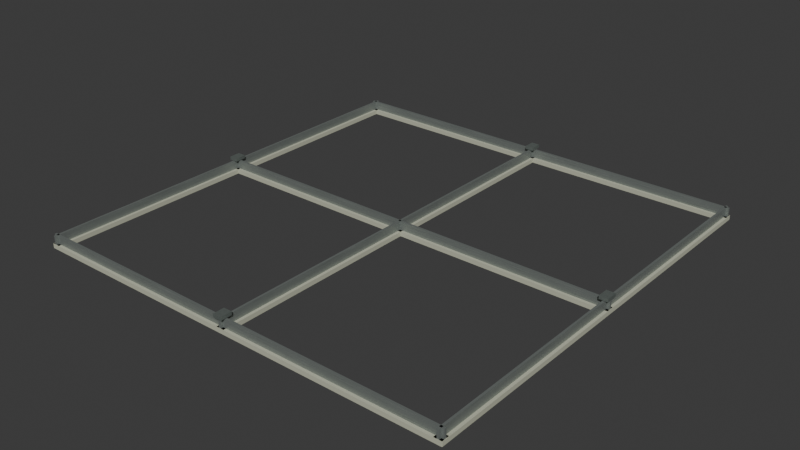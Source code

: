 # Source: suspended_ceiling_exposed_grid.blend  (saved by Blender 4.3.34; exported with 4.5.12 LTS)
import bpy
from mathutils import Matrix  # noqa: F401  (used for matrix-valued properties, if any)

bpy.ops.wm.read_factory_settings(use_empty=True)
scene = bpy.context.scene
scene.name = 'Scene'

# ---- collections
col_collection = bpy.data.collections.new('Collection'); scene.collection.children.link(col_collection)

# ---- images (referenced by path relative to the original .blend; pixels are not part of the script)
import os
ASSET_DIR = os.environ.get("B2B_ASSET_DIR", "")  # directory of the original .blend (textures are referenced by path, not embedded)
HERE = os.path.dirname(os.path.abspath(__file__))  # packed textures are extracted next to this script under _unpacked/

def load_image(name, relpath, width, height, colorspace="sRGB"):
    """Load a texture the original file referenced (path relative to the .blend, or extracted next to this script)."""
    p = next((c for c in (os.path.join(HERE, relpath), os.path.join(ASSET_DIR, relpath)) if relpath and os.path.exists(c)), "")
    if p:
        img = bpy.data.images.load(p, check_existing=True)
        img.name = name
    else:  # same state as the original file: an image datablock whose file is absent (Cycles renders it pink)
        img = bpy.data.images.new(name, width, height)
        img.source = "FILE"
        img.filepath = "//" + (relpath or name)
    img.colorspace_settings.name = colorspace
    return img
img_liminal_utility_256_png = load_image('liminal_utility_256.png', '_unpacked/liminal_utility_256.6681fb18.png', 256, 256, 'sRGB')

# ---- materials (node trees are filled in below, after node groups)
mat_paint_cream_015 = bpy.data.materials.new('paint_cream.015')
mat_galvanized_015 = bpy.data.materials.new('galvanized.015')
mat_brushed_015 = bpy.data.materials.new('brushed.015')

# ---- material node trees
mat_paint_cream_015.use_nodes = True; mat_paint_cream_015.node_tree.nodes.clear()
_N = mat_paint_cream_015.node_tree.nodes; _L = mat_paint_cream_015.node_tree.links
n0 = _N.new('ShaderNodeBsdfPrincipled'); n0.name = 'Principled BSDF'; n0.location = (10, 300)
n0.inputs[2].default_value = 0.82
n1 = _N.new('ShaderNodeOutputMaterial'); n1.name = 'Material Output'; n1.location = (300, 300)
n2 = _N.new('ShaderNodeTexImage'); n2.name = 'Image Texture'; n2.location = (0, 0)
n2.image = img_liminal_utility_256_png
n2.interpolation = 'Closest'
_L.new(n0.outputs[0], n1.inputs[0])
_L.new(n2.outputs[0], n0.inputs[0])
n1.is_active_output = True
mat_galvanized_015.use_nodes = True; mat_galvanized_015.node_tree.nodes.clear()
_N = mat_galvanized_015.node_tree.nodes; _L = mat_galvanized_015.node_tree.links
n0 = _N.new('ShaderNodeBsdfPrincipled'); n0.name = 'Principled BSDF'; n0.location = (10, 300)
n0.inputs[1].default_value = 0.55
n0.inputs[2].default_value = 0.48
n1 = _N.new('ShaderNodeOutputMaterial'); n1.name = 'Material Output'; n1.location = (300, 300)
n2 = _N.new('ShaderNodeTexImage'); n2.name = 'Image Texture'; n2.location = (0, 0)
n2.image = img_liminal_utility_256_png
n2.interpolation = 'Closest'
_L.new(n0.outputs[0], n1.inputs[0])
_L.new(n2.outputs[0], n0.inputs[0])
n1.is_active_output = True
mat_brushed_015.use_nodes = True; mat_brushed_015.node_tree.nodes.clear()
_N = mat_brushed_015.node_tree.nodes; _L = mat_brushed_015.node_tree.links
n0 = _N.new('ShaderNodeBsdfPrincipled'); n0.name = 'Principled BSDF'; n0.location = (10, 300)
n0.inputs[1].default_value = 0.55
n0.inputs[2].default_value = 0.48
n1 = _N.new('ShaderNodeOutputMaterial'); n1.name = 'Material Output'; n1.location = (300, 300)
n2 = _N.new('ShaderNodeTexImage'); n2.name = 'Image Texture'; n2.location = (0, 0)
n2.image = img_liminal_utility_256_png
n2.interpolation = 'Closest'
_L.new(n0.outputs[0], n1.inputs[0])
_L.new(n2.outputs[0], n0.inputs[0])
n1.is_active_output = True

# ---- world
world_world = bpy.data.worlds.new('World'); scene.world = world_world
world_world.use_nodes = True; world_world.node_tree.nodes.clear()
_N = world_world.node_tree.nodes; _L = world_world.node_tree.links
n0 = _N.new('ShaderNodeOutputWorld'); n0.name = 'World Output'; n0.location = (300, 300)
n1 = _N.new('ShaderNodeBackground'); n1.name = 'Background'; n1.location = (10, 300)
n1.inputs[0].default_value = (0.05088, 0.05088, 0.05088, 1.0)
_L.new(n1.outputs[0], n0.inputs[0])
n0.is_active_output = True
world_world.color = (0.05088, 0.05088, 0.05088)
world_world.sun_shadow_jitter_overblur = 0.0

# ---- meshes
me_cube_294 = bpy.data.meshes.new('Cube.294')
me_cube_294.from_pydata([(-0.601, -0.6, 0.0), (-0.601, -0.6, 0.012), (-0.601, 0.6, 0.0), (-0.601, 0.6, 0.012), (-0.579, -0.6, 0.0), (-0.579, -0.6, 0.012), (-0.579, 0.6, 0.0), (-0.579, 0.6, 0.012), (-0.593, -0.6, 0.006), (-0.593, -0.6, 0.036), (-0.593, 0.6, 0.006), (-0.593, 0.6, 0.036), (-0.587, -0.6, 0.006), (-0.587, -0.6, 0.036), (-0.587, 0.6, 0.006), (-0.587, 0.6, 0.036), (-0.011, -0.6, 0.0), (-0.011, -0.6, 0.012), (-0.011, 0.6, 0.0), (-0.011, 0.6, 0.012), (0.011, -0.6, 0.0), (0.011, -0.6, 0.012), (0.011, 0.6, 0.0), (0.011, 0.6, 0.012), (-0.003, -0.6, 0.006), (-0.003, -0.6, 0.036), (-0.003, 0.6, 0.006), (-0.003, 0.6, 0.036), (0.003, -0.6, 0.006), (0.003, -0.6, 0.036), (0.003, 0.6, 0.006), (0.003, 0.6, 0.036), (0.579, -0.6, 0.0), (0.579, -0.6, 0.012), (0.579, 0.6, 0.0), (0.579, 0.6, 0.012), (0.601, -0.6, 0.0), (0.601, -0.6, 0.012), (0.601, 0.6, 0.0), (0.601, 0.6, 0.012), (0.587, -0.6, 0.006), (0.587, -0.6, 0.036), (0.587, 0.6, 0.006), (0.587, 0.6, 0.036), (0.593, -0.6, 0.006), (0.593, -0.6, 0.036), (0.593, 0.6, 0.006), (0.593, 0.6, 0.036), (-0.6, 0.579, 0.0), (-0.6, 0.579, 0.012), (-0.6, 0.601, 0.0), (-0.6, 0.601, 0.012), (0.6, 0.579, 0.0), (0.6, 0.579, 0.012), (0.6, 0.601, 0.0), (0.6, 0.601, 0.012), (-0.6, 0.587, 0.006), (-0.6, 0.587, 0.036), (-0.6, 0.593, 0.006), (-0.6, 0.593, 0.036), (0.6, 0.587, 0.006), (0.6, 0.587, 0.036), (0.6, 0.593, 0.006), (0.6, 0.593, 0.036), (-0.6, -0.011, 0.0), (-0.6, -0.011, 0.012), (-0.6, 0.011, 0.0), (-0.6, 0.011, 0.012), (0.6, -0.011, 0.0), (0.6, -0.011, 0.012), (0.6, 0.011, 0.0), (0.6, 0.011, 0.012), (-0.6, -0.003, 0.006), (-0.6, -0.003, 0.036), (-0.6, 0.003, 0.006), (-0.6, 0.003, 0.036), (0.6, -0.003, 0.006), (0.6, -0.003, 0.036), (0.6, 0.003, 0.006), (0.6, 0.003, 0.036), (-0.6, -0.601, 0.0), (-0.6, -0.601, 0.012), (-0.6, -0.579, 0.0), (-0.6, -0.579, 0.012), (0.6, -0.601, 0.0), (0.6, -0.601, 0.012), (0.6, -0.579, 0.0), (0.6, -0.579, 0.012), (-0.6, -0.593, 0.006), (-0.6, -0.593, 0.036), (-0.6, -0.587, 0.006), (-0.6, -0.587, 0.036), (0.6, -0.593, 0.006), (0.6, -0.593, 0.036), (0.6, -0.587, 0.006), (0.6, -0.587, 0.036), (-0.602, -0.016, 0.0375), (-0.602, -0.016, 0.0465), (-0.602, 0.016, 0.0375), (-0.602, 0.016, 0.0465), (-0.578, -0.016, 0.0375), (-0.578, -0.016, 0.0465), (-0.578, 0.016, 0.0375), (-0.578, 0.016, 0.0465), (0.578, -0.016, 0.0375), (0.578, -0.016, 0.0465), (0.578, 0.016, 0.0375), (0.578, 0.016, 0.0465), (0.602, -0.016, 0.0375), (0.602, -0.016, 0.0465), (0.602, 0.016, 0.0375), (0.602, 0.016, 0.0465), (-0.012, 0.574, 0.0375), (-0.012, 0.574, 0.0465), (-0.012, 0.606, 0.0375), (-0.012, 0.606, 0.0465), (0.012, 0.574, 0.0375), (0.012, 0.574, 0.0465), (0.012, 0.606, 0.0375), (0.012, 0.606, 0.0465), (-0.012, -0.606, 0.0375), (-0.012, -0.606, 0.0465), (-0.012, -0.574, 0.0375), (-0.012, -0.574, 0.0465), (0.012, -0.606, 0.0375), (0.012, -0.606, 0.0465), (0.012, -0.574, 0.0375), (0.012, -0.574, 0.0465)], [], [(1, 2, 0), (3, 6, 2), (7, 4, 6), (5, 0, 4), (6, 0, 2), (3, 5, 7), (9, 10, 8), (11, 14, 10), (15, 12, 14), (13, 8, 12), (14, 8, 10), (11, 13, 15), (17, 18, 16), (19, 22, 18), (23, 20, 22), (21, 16, 20), (22, 16, 18), (19, 21, 23), (25, 26, 24), (27, 30, 26), (31, 28, 30), (29, 24, 28), (30, 24, 26), (27, 29, 31), (33, 34, 32), (35, 38, 34), (39, 36, 38), (37, 32, 36), (38, 32, 34), (35, 37, 39), (41, 42, 40), (43, 46, 42), (47, 44, 46), (45, 40, 44), (46, 40, 42), (43, 45, 47), (49, 50, 48), (51, 54, 50), (55, 52, 54), (53, 48, 52), (54, 48, 50), (51, 53, 55), (57, 58, 56), (59, 62, 58), (63, 60, 62), (61, 56, 60), (62, 56, 58), (59, 61, 63), (65, 66, 64), (67, 70, 66), (71, 68, 70), (69, 64, 68), (70, 64, 66), (67, 69, 71), (73, 74, 72), (75, 78, 74), (79, 76, 78), (77, 72, 76), (78, 72, 74), (75, 77, 79), (81, 82, 80), (83, 86, 82), (87, 84, 86), (85, 80, 84), (86, 80, 82), (83, 85, 87), (89, 90, 88), (91, 94, 90), (95, 92, 94), (93, 88, 92), (94, 88, 90), (91, 93, 95), (97, 98, 96), (99, 102, 98), (103, 100, 102), (101, 96, 100), (102, 96, 98), (99, 101, 103), (105, 106, 104), (107, 110, 106), (111, 108, 110), (109, 104, 108), (110, 104, 106), (107, 109, 111), (113, 114, 112), (115, 118, 114), (119, 116, 118), (117, 112, 116), (118, 112, 114), (115, 117, 119), (121, 122, 120), (123, 126, 122), (127, 124, 126), (125, 120, 124), (126, 120, 122), (123, 125, 127), (1, 3, 2), (3, 7, 6), (7, 5, 4), (5, 1, 0), (6, 4, 0), (3, 1, 5), (9, 11, 10), (11, 15, 14), (15, 13, 12), (13, 9, 8), (14, 12, 8), (11, 9, 13), (17, 19, 18), (19, 23, 22), (23, 21, 20), (21, 17, 16), (22, 20, 16), (19, 17, 21), (25, 27, 26), (27, 31, 30), (31, 29, 28), (29, 25, 24), (30, 28, 24), (27, 25, 29), (33, 35, 34), (35, 39, 38), (39, 37, 36), (37, 33, 32), (38, 36, 32), (35, 33, 37), (41, 43, 42), (43, 47, 46), (47, 45, 44), (45, 41, 40), (46, 44, 40), (43, 41, 45), (49, 51, 50), (51, 55, 54), (55, 53, 52), (53, 49, 48), (54, 52, 48), (51, 49, 53), (57, 59, 58), (59, 63, 62), (63, 61, 60), (61, 57, 56), (62, 60, 56), (59, 57, 61), (65, 67, 66), (67, 71, 70), (71, 69, 68), (69, 65, 64), (70, 68, 64), (67, 65, 69), (73, 75, 74), (75, 79, 78), (79, 77, 76), (77, 73, 72), (78, 76, 72), (75, 73, 77), (81, 83, 82), (83, 87, 86), (87, 85, 84), (85, 81, 80), (86, 84, 80), (83, 81, 85), (89, 91, 90), (91, 95, 94), (95, 93, 92), (93, 89, 88), (94, 92, 88), (91, 89, 93), (97, 99, 98), (99, 103, 102), (103, 101, 100), (101, 97, 96), (102, 100, 96), (99, 97, 101), (105, 107, 106), (107, 111, 110), (111, 109, 108), (109, 105, 104), (110, 108, 104), (107, 105, 109), (113, 115, 114), (115, 119, 118), (119, 117, 116), (117, 113, 112), (118, 116, 112), (115, 113, 117), (121, 123, 122), (123, 127, 126), (127, 125, 124), (125, 121, 120), (126, 124, 120), (123, 121, 125)])
me_cube_294.polygons.foreach_set('material_index', [0, 0, 0, 0, 0, 0, 1, 1, 1, 1, 1, 1, 0, 0, 0, 0, 0, 0, 1, 1, 1, 1, 1, 1, 0, 0, 0, 0, 0, 0, 1, 1, 1, 1, 1, 1, 0, 0, 0, 0, 0, 0, 1, 1, 1, 1, 1, 1, 0, 0, 0, 0, 0, 0, 1, 1, 1, 1, 1, 1, 0, 0, 0, 0, 0, 0, 1, 1, 1, 1, 1, 1, 2, 2, 2, 2, 2, 2, 2, 2, 2, 2, 2, 2, 2, 2, 2, 2, 2, 2, 2, 2, 2, 2, 2, 2, 0, 0, 0, 0, 0, 0, 1, 1, 1, 1, 1, 1, 0, 0, 0, 0, 0, 0, 1, 1, 1, 1, 1, 1, 0, 0, 0, 0, 0, 0, 1, 1, 1, 1, 1, 1, 0, 0, 0, 0, 0, 0, 1, 1, 1, 1, 1, 1, 0, 0, 0, 0, 0, 0, 1, 1, 1, 1, 1, 1, 0, 0, 0, 0, 0, 0, 1, 1, 1, 1, 1, 1, 2, 2, 2, 2, 2, 2, 2, 2, 2, 2, 2, 2, 2, 2, 2, 2, 2, 2, 2, 2, 2, 2, 2, 2])
_uv = me_cube_294.uv_layers.new(name='UVMap')
_uv.uv.foreach_set('vector', [0.5138, 0.9862, 0.7362, 0.7638, 0.5138, 0.7638, 0.5138, 0.9862, 0.7362, 0.7638, 0.5138, 0.7638, 0.7362, 0.9862, 0.5138, 0.7638, 0.7362, 0.7638, 0.7362, 0.9862, 0.5138, 0.7638, 0.7362, 0.7638, 0.7362, 0.9862, 0.5138, 0.7638, 0.5138, 0.9862, 0.5138, 0.9862, 0.7362, 0.7638, 0.7362, 0.9862, 0.01375, 0.9862, 0.2362, 0.7638, 0.01375, 0.7638, 0.01375, 0.9862, 0.2362, 0.7638, 0.01375, 0.7638, 0.2362, 0.9862, 0.01375, 0.7638, 0.2362, 0.7638, 0.2362, 0.9862, 0.01375, 0.7638, 0.2362, 0.7638, 0.2362, 0.9862, 0.01375, 0.7638, 0.01375, 0.9862, 0.01375, 0.9862, 0.2362, 0.7638, 0.2362, 0.9862, 0.5138, 0.9862, 0.7362, 0.7638, 0.5138, 0.7638, 0.5138, 0.9862, 0.7362, 0.7638, 0.5138, 0.7638, 0.7362, 0.9862, 0.5138, 0.7638, 0.7362, 0.7638, 0.7362, 0.9862, 0.5138, 0.7638, 0.7362, 0.7638, 0.7362, 0.9862, 0.5138, 0.7638, 0.5138, 0.9862, 0.5138, 0.9862, 0.7362, 0.7638, 0.7362, 0.9862, 0.01375, 0.9862, 0.2362, 0.7638, 0.01375, 0.7638, 0.01375, 0.9862, 0.2362, 0.7638, 0.01375, 0.7638, 0.2362, 0.9862, 0.01375, 0.7638, 0.2362, 0.7638, 0.2362, 0.9862, 0.01375, 0.7638, 0.2362, 0.7638, 0.2362, 0.9862, 0.01375, 0.7638, 0.01375, 0.9862, 0.01375, 0.9862, 0.2362, 0.7638, 0.2362, 0.9862, 0.5138, 0.9862, 0.7362, 0.7638, 0.5138, 0.7638, 0.5138, 0.9862, 0.7362, 0.7638, 0.5138, 0.7638, 0.7362, 0.9862, 0.5138, 0.7638, 0.7362, 0.7638, 0.7362, 0.9862, 0.5138, 0.7638, 0.7362, 0.7638, 0.7362, 0.9862, 0.5138, 0.7638, 0.5138, 0.9862, 0.5138, 0.9862, 0.7362, 0.7638, 0.7362, 0.9862, 0.01375, 0.9862, 0.2362, 0.7638, 0.01375, 0.7638, 0.01375, 0.9862, 0.2362, 0.7638, 0.01375, 0.7638, 0.2362, 0.9862, 0.01375, 0.7638, 0.2362, 0.7638, 0.2362, 0.9862, 0.01375, 0.7638, 0.2362, 0.7638, 0.2362, 0.9862, 0.01375, 0.7638, 0.01375, 0.9862, 0.01375, 0.9862, 0.2362, 0.7638, 0.2362, 0.9862, 0.5138, 0.9862, 0.7362, 0.7638, 0.5138, 0.7638, 0.5138, 0.9862, 0.7362, 0.7638, 0.5138, 0.7638, 0.7362, 0.9862, 0.5138, 0.7638, 0.7362, 0.7638, 0.7362, 0.9862, 0.5138, 0.7638, 0.7362, 0.7638, 0.7362, 0.9862, 0.5138, 0.7638, 0.5138, 0.9862, 0.5138, 0.9862, 0.7362, 0.7638, 0.7362, 0.9862, 0.01375, 0.9862, 0.2362, 0.7638, 0.01375, 0.7638, 0.01375, 0.9862, 0.2362, 0.7638, 0.01375, 0.7638, 0.2362, 0.9862, 0.01375, 0.7638, 0.2362, 0.7638, 0.2362, 0.9862, 0.01375, 0.7638, 0.2362, 0.7638, 0.2362, 0.9862, 0.01375, 0.7638, 0.01375, 0.9862, 0.01375, 0.9862, 0.2362, 0.7638, 0.2362, 0.9862, 0.5138, 0.9862, 0.7362, 0.7638, 0.5138, 0.7638, 0.5138, 0.9862, 0.7362, 0.7638, 0.5138, 0.7638, 0.7362, 0.9862, 0.5138, 0.7638, 0.7362, 0.7638, 0.7362, 0.9862, 0.5138, 0.7638, 0.7362, 0.7638, 0.7362, 0.9862, 0.5138, 0.7638, 0.5138, 0.9862, 0.5138, 0.9862, 0.7362, 0.7638, 0.7362, 0.9862, 0.01375, 0.9862, 0.2362, 0.7638, 0.01375, 0.7638, 0.01375, 0.9862, 0.2362, 0.7638, 0.01375, 0.7638, 0.2362, 0.9862, 0.01375, 0.7638, 0.2362, 0.7638, 0.2362, 0.9862, 0.01375, 0.7638, 0.2362, 0.7638, 0.2362, 0.9862, 0.01375, 0.7638, 0.01375, 0.9862, 0.01375, 0.9862, 0.2362, 0.7638, 0.2362, 0.9862, 0.5138, 0.9862, 0.7362, 0.7638, 0.5138, 0.7638, 0.5138, 0.9862, 0.7362, 0.7638, 0.5138, 0.7638, 0.7362, 0.9862, 0.5138, 0.7638, 0.7362, 0.7638, 0.7362, 0.9862, 0.5138, 0.7638, 0.7362, 0.7638, 0.7362, 0.9862, 0.5138, 0.7638, 0.5138, 0.9862, 0.5138, 0.9862, 0.7362, 0.7638, 0.7362, 0.9862, 0.01375, 0.9862, 0.2362, 0.7638, 0.01375, 0.7638, 0.01375, 0.9862, 0.2362, 0.7638, 0.01375, 0.7638, 0.2362, 0.9862, 0.01375, 0.7638, 0.2362, 0.7638, 0.2362, 0.9862, 0.01375, 0.7638, 0.2362, 0.7638, 0.2362, 0.9862, 0.01375, 0.7638, 0.01375, 0.9862, 0.01375, 0.9862, 0.2362, 0.7638, 0.2362, 0.9862, 0.01375, 0.2362, 0.2362, 0.01375, 0.01375, 0.01375, 0.01375, 0.2362, 0.2362, 0.01375, 0.01375, 0.01375, 0.2362, 0.2362, 0.01375, 0.01375, 0.2362, 0.01375, 0.2362, 0.2362, 0.01375, 0.01375, 0.2362, 0.01375, 0.2362, 0.2362, 0.01375, 0.01375, 0.01375, 0.2362, 0.01375, 0.2362, 0.2362, 0.01375, 0.2362, 0.2362, 0.01375, 0.2362, 0.2362, 0.01375, 0.01375, 0.01375, 0.01375, 0.2362, 0.2362, 0.01375, 0.01375, 0.01375, 0.2362, 0.2362, 0.01375, 0.01375, 0.2362, 0.01375, 0.2362, 0.2362, 0.01375, 0.01375, 0.2362, 0.01375, 0.2362, 0.2362, 0.01375, 0.01375, 0.01375, 0.2362, 0.01375, 0.2362, 0.2362, 0.01375, 0.2362, 0.2362, 0.01375, 0.2362, 0.2362, 0.01375, 0.01375, 0.01375, 0.01375, 0.2362, 0.2362, 0.01375, 0.01375, 0.01375, 0.2362, 0.2362, 0.01375, 0.01375, 0.2362, 0.01375, 0.2362, 0.2362, 0.01375, 0.01375, 0.2362, 0.01375, 0.2362, 0.2362, 0.01375, 0.01375, 0.01375, 0.2362, 0.01375, 0.2362, 0.2362, 0.01375, 0.2362, 0.2362, 0.01375, 0.2362, 0.2362, 0.01375, 0.01375, 0.01375, 0.01375, 0.2362, 0.2362, 0.01375, 0.01375, 0.01375, 0.2362, 0.2362, 0.01375, 0.01375, 0.2362, 0.01375, 0.2362, 0.2362, 0.01375, 0.01375, 0.2362, 0.01375, 0.2362, 0.2362, 0.01375, 0.01375, 0.01375, 0.2362, 0.01375, 0.2362, 0.2362, 0.01375, 0.2362, 0.2362, 0.5138, 0.9862, 0.7362, 0.9862, 0.7362, 0.7638, 0.5138, 0.9862, 0.7362, 0.9862, 0.7362, 0.7638, 0.7362, 0.9862, 0.5138, 0.9862, 0.5138, 0.7638, 0.7362, 0.9862, 0.5138, 0.9862, 0.5138, 0.7638, 0.7362, 0.9862, 0.7362, 0.7638, 0.5138, 0.7638, 0.5138, 0.9862, 0.5138, 0.7638, 0.7362, 0.7638, 0.01375, 0.9862, 0.2362, 0.9862, 0.2362, 0.7638, 0.01375, 0.9862, 0.2362, 0.9862, 0.2362, 0.7638, 0.2362, 0.9862, 0.01375, 0.9862, 0.01375, 0.7638, 0.2362, 0.9862, 0.01375, 0.9862, 0.01375, 0.7638, 0.2362, 0.9862, 0.2362, 0.7638, 0.01375, 0.7638, 0.01375, 0.9862, 0.01375, 0.7638, 0.2362, 0.7638, 0.5138, 0.9862, 0.7362, 0.9862, 0.7362, 0.7638, 0.5138, 0.9862, 0.7362, 0.9862, 0.7362, 0.7638, 0.7362, 0.9862, 0.5138, 0.9862, 0.5138, 0.7638, 0.7362, 0.9862, 0.5138, 0.9862, 0.5138, 0.7638, 0.7362, 0.9862, 0.7362, 0.7638, 0.5138, 0.7638, 0.5138, 0.9862, 0.5138, 0.7638, 0.7362, 0.7638, 0.01375, 0.9862, 0.2362, 0.9862, 0.2362, 0.7638, 0.01375, 0.9862, 0.2362, 0.9862, 0.2362, 0.7638, 0.2362, 0.9862, 0.01375, 0.9862, 0.01375, 0.7638, 0.2362, 0.9862, 0.01375, 0.9862, 0.01375, 0.7638, 0.2362, 0.9862, 0.2362, 0.7638, 0.01375, 0.7638, 0.01375, 0.9862, 0.01375, 0.7638, 0.2362, 0.7638, 0.5138, 0.9862, 0.7362, 0.9862, 0.7362, 0.7638, 0.5138, 0.9862, 0.7362, 0.9862, 0.7362, 0.7638, 0.7362, 0.9862, 0.5138, 0.9862, 0.5138, 0.7638, 0.7362, 0.9862, 0.5138, 0.9862, 0.5138, 0.7638, 0.7362, 0.9862, 0.7362, 0.7638, 0.5138, 0.7638, 0.5138, 0.9862, 0.5138, 0.7638, 0.7362, 0.7638, 0.01375, 0.9862, 0.2362, 0.9862, 0.2362, 0.7638, 0.01375, 0.9862, 0.2362, 0.9862, 0.2362, 0.7638, 0.2362, 0.9862, 0.01375, 0.9862, 0.01375, 0.7638, 0.2362, 0.9862, 0.01375, 0.9862, 0.01375, 0.7638, 0.2362, 0.9862, 0.2362, 0.7638, 0.01375, 0.7638, 0.01375, 0.9862, 0.01375, 0.7638, 0.2362, 0.7638, 0.5138, 0.9862, 0.7362, 0.9862, 0.7362, 0.7638, 0.5138, 0.9862, 0.7362, 0.9862, 0.7362, 0.7638, 0.7362, 0.9862, 0.5138, 0.9862, 0.5138, 0.7638, 0.7362, 0.9862, 0.5138, 0.9862, 0.5138, 0.7638, 0.7362, 0.9862, 0.7362, 0.7638, 0.5138, 0.7638, 0.5138, 0.9862, 0.5138, 0.7638, 0.7362, 0.7638, 0.01375, 0.9862, 0.2362, 0.9862, 0.2362, 0.7638, 0.01375, 0.9862, 0.2362, 0.9862, 0.2362, 0.7638, 0.2362, 0.9862, 0.01375, 0.9862, 0.01375, 0.7638, 0.2362, 0.9862, 0.01375, 0.9862, 0.01375, 0.7638, 0.2362, 0.9862, 0.2362, 0.7638, 0.01375, 0.7638, 0.01375, 0.9862, 0.01375, 0.7638, 0.2362, 0.7638, 0.5138, 0.9862, 0.7362, 0.9862, 0.7362, 0.7638, 0.5138, 0.9862, 0.7362, 0.9862, 0.7362, 0.7638, 0.7362, 0.9862, 0.5138, 0.9862, 0.5138, 0.7638, 0.7362, 0.9862, 0.5138, 0.9862, 0.5138, 0.7638, 0.7362, 0.9862, 0.7362, 0.7638, 0.5138, 0.7638, 0.5138, 0.9862, 0.5138, 0.7638, 0.7362, 0.7638, 0.01375, 0.9862, 0.2362, 0.9862, 0.2362, 0.7638, 0.01375, 0.9862, 0.2362, 0.9862, 0.2362, 0.7638, 0.2362, 0.9862, 0.01375, 0.9862, 0.01375, 0.7638, 0.2362, 0.9862, 0.01375, 0.9862, 0.01375, 0.7638, 0.2362, 0.9862, 0.2362, 0.7638, 0.01375, 0.7638, 0.01375, 0.9862, 0.01375, 0.7638, 0.2362, 0.7638, 0.5138, 0.9862, 0.7362, 0.9862, 0.7362, 0.7638, 0.5138, 0.9862, 0.7362, 0.9862, 0.7362, 0.7638, 0.7362, 0.9862, 0.5138, 0.9862, 0.5138, 0.7638, 0.7362, 0.9862, 0.5138, 0.9862, 0.5138, 0.7638, 0.7362, 0.9862, 0.7362, 0.7638, 0.5138, 0.7638, 0.5138, 0.9862, 0.5138, 0.7638, 0.7362, 0.7638, 0.01375, 0.9862, 0.2362, 0.9862, 0.2362, 0.7638, 0.01375, 0.9862, 0.2362, 0.9862, 0.2362, 0.7638, 0.2362, 0.9862, 0.01375, 0.9862, 0.01375, 0.7638, 0.2362, 0.9862, 0.01375, 0.9862, 0.01375, 0.7638, 0.2362, 0.9862, 0.2362, 0.7638, 0.01375, 0.7638, 0.01375, 0.9862, 0.01375, 0.7638, 0.2362, 0.7638, 0.01375, 0.2362, 0.2362, 0.2362, 0.2362, 0.01375, 0.01375, 0.2362, 0.2362, 0.2362, 0.2362, 0.01375, 0.2362, 0.2362, 0.01375, 0.2362, 0.01375, 0.01375, 0.2362, 0.2362, 0.01375, 0.2362, 0.01375, 0.01375, 0.2362, 0.2362, 0.2362, 0.01375, 0.01375, 0.01375, 0.01375, 0.2362, 0.01375, 0.01375, 0.2362, 0.01375, 0.01375, 0.2362, 0.2362, 0.2362, 0.2362, 0.01375, 0.01375, 0.2362, 0.2362, 0.2362, 0.2362, 0.01375, 0.2362, 0.2362, 0.01375, 0.2362, 0.01375, 0.01375, 0.2362, 0.2362, 0.01375, 0.2362, 0.01375, 0.01375, 0.2362, 0.2362, 0.2362, 0.01375, 0.01375, 0.01375, 0.01375, 0.2362, 0.01375, 0.01375, 0.2362, 0.01375, 0.01375, 0.2362, 0.2362, 0.2362, 0.2362, 0.01375, 0.01375, 0.2362, 0.2362, 0.2362, 0.2362, 0.01375, 0.2362, 0.2362, 0.01375, 0.2362, 0.01375, 0.01375, 0.2362, 0.2362, 0.01375, 0.2362, 0.01375, 0.01375, 0.2362, 0.2362, 0.2362, 0.01375, 0.01375, 0.01375, 0.01375, 0.2362, 0.01375, 0.01375, 0.2362, 0.01375, 0.01375, 0.2362, 0.2362, 0.2362, 0.2362, 0.01375, 0.01375, 0.2362, 0.2362, 0.2362, 0.2362, 0.01375, 0.2362, 0.2362, 0.01375, 0.2362, 0.01375, 0.01375, 0.2362, 0.2362, 0.01375, 0.2362, 0.01375, 0.01375, 0.2362, 0.2362, 0.2362, 0.01375, 0.01375, 0.01375, 0.01375, 0.2362, 0.01375, 0.01375, 0.2362, 0.01375])
me_cube_294.materials.append(mat_paint_cream_015)
me_cube_294.materials.append(mat_galvanized_015)
me_cube_294.materials.append(mat_brushed_015)
me_cube_294.update()

# ---- objects
ob_suspended_ceiling_exposed_grid = bpy.data.objects.new('suspended_ceiling_exposed_grid', me_cube_294)

# ---- transforms, parenting, visibility, modifiers, constraints
ob_suspended_ceiling_exposed_grid.location = (0.0, 0.0, 0.0)

# ---- collection membership
col_collection.objects.link(ob_suspended_ceiling_exposed_grid)

# ---- scene / render settings (as saved in the file)
scene.frame_start = 1; scene.frame_end = 250; scene.frame_set(1)
scene.render.engine = 'BLENDER_EEVEE_NEXT'
bpy.context.view_layer.update()

# ---- added for rendering (the .blend has no active camera and no usable light): camera, sun
cam_auto = bpy.data.cameras.new('AutoCamera')
cam_auto.lens = 50.0
cam_auto.sensor_width = 36.0
cam_auto.clip_end = 1000.0
ob_auto_camera = bpy.data.objects.new('AutoCamera', cam_auto)
scene.collection.objects.link(ob_auto_camera)
ob_auto_camera.location = (1.58122, -1.89746, 1.28823)
ob_auto_camera.rotation_euler = (1.09748, -7.21219e-08, 0.694738)
scene.camera = ob_auto_camera
light_auto_sun = bpy.data.lights.new('AutoSun', 'SUN')
light_auto_sun.energy = 3.0
light_auto_sun.angle = 0.0523599
ob_auto_sun = bpy.data.objects.new('AutoSun', light_auto_sun)
scene.collection.objects.link(ob_auto_sun)
ob_auto_sun.rotation_euler = (0.872665, 0.174533, 0.523599)
bpy.context.view_layer.update()
